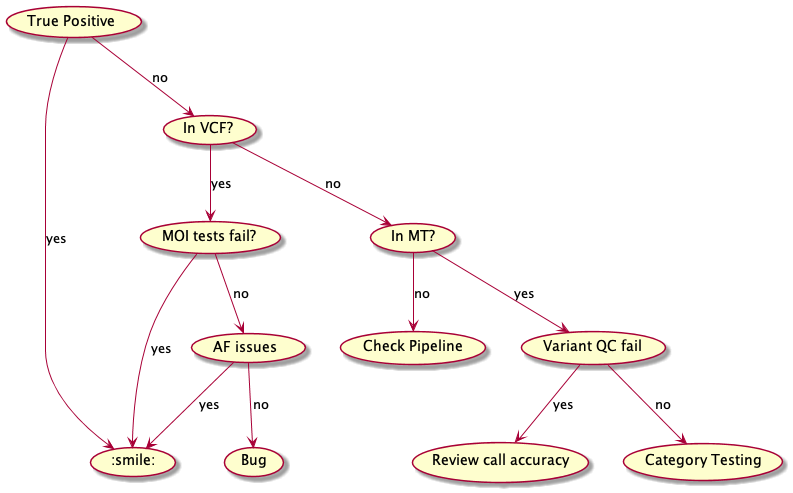

The diagram above was rendered by PlantUML. Its source (embedded in the PNG):
@startuml comparison_decision_tree
(True Positive) -----> (:smile:) : yes
(True Positive) --> (In VCF?) : no
(In VCF?) --> (MOI tests fail?) : yes
(MOI tests fail?) ---> (:smile:) : yes
(MOI tests fail?) --> (AF issues) : no
(AF issues) --> (Bug) : no
(AF issues) --> (:smile:) : yes
(In VCF?) --> (In MT?) : no
(In MT?) --> (Check Pipeline) : no
(In MT?) --> (Variant QC fail) : yes
(Variant QC fail) --> (Review call accuracy) : yes
(Variant QC fail) --> (Category Testing) : no
@enduml